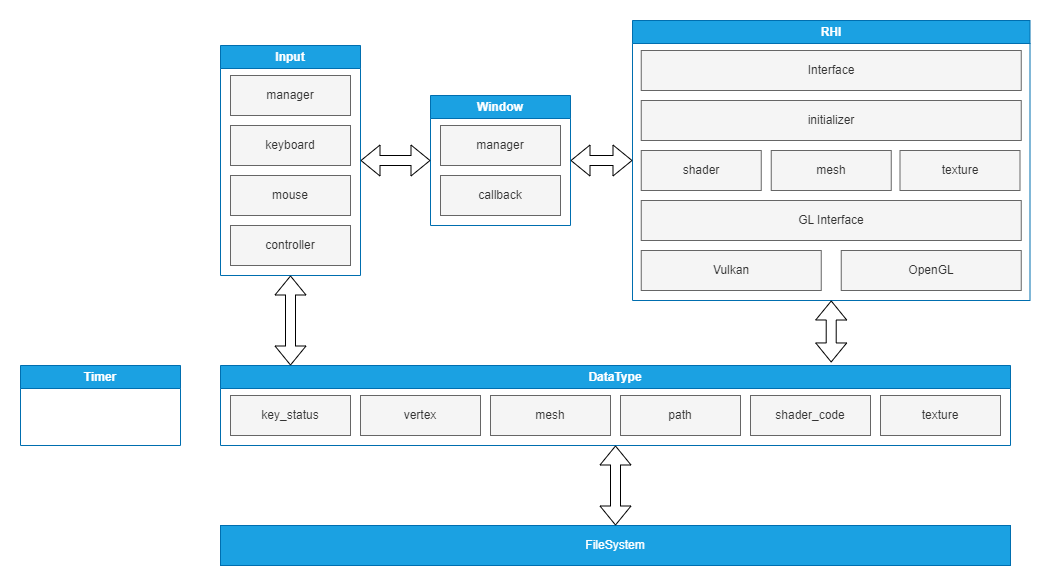

The diagram above was exported from draw.io. Its source (the exported page's mxGraphModel, read from the mxfile embedded in the PNG):
<mxGraphModel dx="1916" dy="1533" grid="1" gridSize="10" guides="1" tooltips="1" connect="1" arrows="1" fold="1" page="1" pageScale="1" pageWidth="850" pageHeight="1100" background="#ffffff" math="0" shadow="0">
  <root>
    <mxCell id="0" />
    <mxCell id="1" parent="0" />
    <mxCell id="lalcwFmKYynjLF8BVagu-5" value="DataType" style="swimlane;whiteSpace=wrap;html=1;strokeColor=#006EAF;fillColor=#1ba1e2;fontColor=#ffffff;" vertex="1" parent="1">
      <mxGeometry x="40" y="280" width="790" height="80" as="geometry" />
    </mxCell>
    <mxCell id="lalcwFmKYynjLF8BVagu-8" value="key_status" style="whiteSpace=wrap;html=1;fillColor=#f5f5f5;fontColor=#333333;strokeColor=#666666;" vertex="1" parent="lalcwFmKYynjLF8BVagu-5">
      <mxGeometry x="10" y="30" width="120" height="40" as="geometry" />
    </mxCell>
    <mxCell id="lalcwFmKYynjLF8BVagu-9" value="mesh" style="whiteSpace=wrap;html=1;fillColor=#f5f5f5;fontColor=#333333;strokeColor=#666666;" vertex="1" parent="lalcwFmKYynjLF8BVagu-5">
      <mxGeometry x="270" y="30" width="120" height="40" as="geometry" />
    </mxCell>
    <mxCell id="lalcwFmKYynjLF8BVagu-10" value="path" style="whiteSpace=wrap;html=1;fillColor=#f5f5f5;fontColor=#333333;strokeColor=#666666;" vertex="1" parent="lalcwFmKYynjLF8BVagu-5">
      <mxGeometry x="400" y="30" width="120" height="40" as="geometry" />
    </mxCell>
    <mxCell id="lalcwFmKYynjLF8BVagu-11" value="shader_code" style="whiteSpace=wrap;html=1;fillColor=#f5f5f5;fontColor=#333333;strokeColor=#666666;" vertex="1" parent="lalcwFmKYynjLF8BVagu-5">
      <mxGeometry x="530" y="30" width="120" height="40" as="geometry" />
    </mxCell>
    <mxCell id="lalcwFmKYynjLF8BVagu-13" value="vertex" style="whiteSpace=wrap;html=1;fillColor=#f5f5f5;fontColor=#333333;strokeColor=#666666;" vertex="1" parent="lalcwFmKYynjLF8BVagu-5">
      <mxGeometry x="140" y="30" width="120" height="40" as="geometry" />
    </mxCell>
    <mxCell id="lalcwFmKYynjLF8BVagu-12" value="texture" style="whiteSpace=wrap;html=1;fillColor=#f5f5f5;fontColor=#333333;strokeColor=#666666;" vertex="1" parent="lalcwFmKYynjLF8BVagu-5">
      <mxGeometry x="660" y="30" width="120" height="40" as="geometry" />
    </mxCell>
    <mxCell id="lalcwFmKYynjLF8BVagu-19" value="FileSystem" style="rounded=0;whiteSpace=wrap;html=1;strokeColor=#006EAF;fillColor=#1ba1e2;fontColor=#ffffff;" vertex="1" parent="1">
      <mxGeometry x="40" y="440" width="790" height="40" as="geometry" />
    </mxCell>
    <mxCell id="lalcwFmKYynjLF8BVagu-20" value="Input" style="swimlane;whiteSpace=wrap;html=1;strokeColor=#006EAF;fillColor=#1ba1e2;fontColor=#ffffff;" vertex="1" parent="1">
      <mxGeometry x="40" y="-40" width="140" height="230" as="geometry" />
    </mxCell>
    <mxCell id="lalcwFmKYynjLF8BVagu-21" value="keyboard" style="whiteSpace=wrap;html=1;fillColor=#f5f5f5;fontColor=#333333;strokeColor=#666666;" vertex="1" parent="lalcwFmKYynjLF8BVagu-20">
      <mxGeometry x="10" y="80" width="120" height="40" as="geometry" />
    </mxCell>
    <mxCell id="lalcwFmKYynjLF8BVagu-22" value="mouse" style="whiteSpace=wrap;html=1;fillColor=#f5f5f5;fontColor=#333333;strokeColor=#666666;" vertex="1" parent="lalcwFmKYynjLF8BVagu-20">
      <mxGeometry x="10" y="130" width="120" height="40" as="geometry" />
    </mxCell>
    <mxCell id="lalcwFmKYynjLF8BVagu-23" value="manager" style="whiteSpace=wrap;html=1;fillColor=#f5f5f5;fontColor=#333333;strokeColor=#666666;" vertex="1" parent="lalcwFmKYynjLF8BVagu-20">
      <mxGeometry x="10" y="30" width="120" height="40" as="geometry" />
    </mxCell>
    <mxCell id="lalcwFmKYynjLF8BVagu-24" value="controller" style="whiteSpace=wrap;html=1;fillColor=#f5f5f5;fontColor=#333333;strokeColor=#666666;" vertex="1" parent="lalcwFmKYynjLF8BVagu-20">
      <mxGeometry x="10" y="180" width="120" height="40" as="geometry" />
    </mxCell>
    <mxCell id="lalcwFmKYynjLF8BVagu-25" value="RHI" style="swimlane;whiteSpace=wrap;html=1;strokeColor=#006EAF;fillColor=#1ba1e2;fontColor=#ffffff;" vertex="1" parent="1">
      <mxGeometry x="452" y="-65" width="397.5" height="280" as="geometry" />
    </mxCell>
    <mxCell id="lalcwFmKYynjLF8BVagu-26" value="initializer" style="whiteSpace=wrap;html=1;fillColor=#f5f5f5;fontColor=#333333;strokeColor=#666666;" vertex="1" parent="lalcwFmKYynjLF8BVagu-25">
      <mxGeometry x="8.75" y="80" width="380" height="40" as="geometry" />
    </mxCell>
    <mxCell id="lalcwFmKYynjLF8BVagu-27" value="GL Interface" style="whiteSpace=wrap;html=1;fillColor=#f5f5f5;fontColor=#333333;strokeColor=#666666;" vertex="1" parent="lalcwFmKYynjLF8BVagu-25">
      <mxGeometry x="8.75" y="180" width="380" height="40" as="geometry" />
    </mxCell>
    <mxCell id="lalcwFmKYynjLF8BVagu-28" value="mesh" style="whiteSpace=wrap;html=1;fillColor=#f5f5f5;fontColor=#333333;strokeColor=#666666;" vertex="1" parent="lalcwFmKYynjLF8BVagu-25">
      <mxGeometry x="138.75" y="130" width="120" height="40" as="geometry" />
    </mxCell>
    <mxCell id="lalcwFmKYynjLF8BVagu-29" value="shader" style="whiteSpace=wrap;html=1;fillColor=#f5f5f5;fontColor=#333333;strokeColor=#666666;" vertex="1" parent="lalcwFmKYynjLF8BVagu-25">
      <mxGeometry x="8.75" y="130" width="120" height="40" as="geometry" />
    </mxCell>
    <mxCell id="lalcwFmKYynjLF8BVagu-30" value="texture" style="whiteSpace=wrap;html=1;fillColor=#f5f5f5;fontColor=#333333;strokeColor=#666666;" vertex="1" parent="lalcwFmKYynjLF8BVagu-25">
      <mxGeometry x="267.5" y="130" width="120" height="40" as="geometry" />
    </mxCell>
    <mxCell id="lalcwFmKYynjLF8BVagu-31" value="Vulkan" style="whiteSpace=wrap;html=1;fillColor=#f5f5f5;fontColor=#333333;strokeColor=#666666;" vertex="1" parent="lalcwFmKYynjLF8BVagu-25">
      <mxGeometry x="8.75" y="230" width="180" height="40" as="geometry" />
    </mxCell>
    <mxCell id="lalcwFmKYynjLF8BVagu-32" value="OpenGL" style="whiteSpace=wrap;html=1;fillColor=#f5f5f5;fontColor=#333333;strokeColor=#666666;" vertex="1" parent="lalcwFmKYynjLF8BVagu-25">
      <mxGeometry x="208.75" y="230" width="180" height="40" as="geometry" />
    </mxCell>
    <mxCell id="lalcwFmKYynjLF8BVagu-33" value="Interface" style="whiteSpace=wrap;html=1;fillColor=#f5f5f5;fontColor=#333333;strokeColor=#666666;" vertex="1" parent="lalcwFmKYynjLF8BVagu-25">
      <mxGeometry x="8.75" y="30" width="380" height="40" as="geometry" />
    </mxCell>
    <mxCell id="lalcwFmKYynjLF8BVagu-34" value="" style="shape=flexArrow;endArrow=classic;startArrow=classic;html=1;entryX=0.5;entryY=1;entryDx=0;entryDy=0;exitX=0.5;exitY=0;exitDx=0;exitDy=0;strokeColor=#000000;" edge="1" parent="1" source="lalcwFmKYynjLF8BVagu-19" target="lalcwFmKYynjLF8BVagu-5">
      <mxGeometry width="100" height="100" relative="1" as="geometry">
        <mxPoint x="390" y="550" as="sourcePoint" />
        <mxPoint x="490" y="450" as="targetPoint" />
      </mxGeometry>
    </mxCell>
    <mxCell id="lalcwFmKYynjLF8BVagu-35" value="Window" style="swimlane;whiteSpace=wrap;html=1;strokeColor=#006EAF;fillColor=#1ba1e2;fontColor=#ffffff;" vertex="1" parent="1">
      <mxGeometry x="250" y="10" width="140" height="130" as="geometry" />
    </mxCell>
    <mxCell id="lalcwFmKYynjLF8BVagu-36" value="callback" style="whiteSpace=wrap;html=1;fillColor=#f5f5f5;fontColor=#333333;strokeColor=#666666;" vertex="1" parent="lalcwFmKYynjLF8BVagu-35">
      <mxGeometry x="10" y="80" width="120" height="40" as="geometry" />
    </mxCell>
    <mxCell id="lalcwFmKYynjLF8BVagu-43" value="manager" style="whiteSpace=wrap;html=1;fillColor=#f5f5f5;fontColor=#333333;strokeColor=#666666;" vertex="1" parent="lalcwFmKYynjLF8BVagu-35">
      <mxGeometry x="10" y="30" width="120" height="40" as="geometry" />
    </mxCell>
    <mxCell id="lalcwFmKYynjLF8BVagu-45" value="" style="shape=flexArrow;endArrow=classic;startArrow=classic;html=1;strokeColor=#000000;exitX=1;exitY=0.5;exitDx=0;exitDy=0;entryX=0;entryY=0.5;entryDx=0;entryDy=0;" edge="1" parent="1" source="lalcwFmKYynjLF8BVagu-20" target="lalcwFmKYynjLF8BVagu-35">
      <mxGeometry width="100" height="100" relative="1" as="geometry">
        <mxPoint x="490" y="160" as="sourcePoint" />
        <mxPoint x="360" y="140" as="targetPoint" />
      </mxGeometry>
    </mxCell>
    <mxCell id="lalcwFmKYynjLF8BVagu-46" value="" style="shape=flexArrow;endArrow=classic;startArrow=classic;html=1;strokeColor=#000000;exitX=1;exitY=0.5;exitDx=0;exitDy=0;entryX=0;entryY=0.5;entryDx=0;entryDy=0;" edge="1" parent="1" source="lalcwFmKYynjLF8BVagu-35" target="lalcwFmKYynjLF8BVagu-25">
      <mxGeometry width="100" height="100" relative="1" as="geometry">
        <mxPoint x="490" y="160" as="sourcePoint" />
        <mxPoint x="590" y="60" as="targetPoint" />
      </mxGeometry>
    </mxCell>
    <mxCell id="lalcwFmKYynjLF8BVagu-47" value="" style="shape=flexArrow;endArrow=classic;startArrow=classic;html=1;strokeColor=#000000;entryX=0.5;entryY=1;entryDx=0;entryDy=0;" edge="1" parent="1" target="lalcwFmKYynjLF8BVagu-20">
      <mxGeometry width="100" height="100" relative="1" as="geometry">
        <mxPoint x="110" y="280" as="sourcePoint" />
        <mxPoint x="590" y="200" as="targetPoint" />
      </mxGeometry>
    </mxCell>
    <mxCell id="lalcwFmKYynjLF8BVagu-50" value="" style="shape=flexArrow;endArrow=classic;startArrow=classic;html=1;strokeColor=#000000;entryX=0.5;entryY=1;entryDx=0;entryDy=0;exitX=0.773;exitY=-0.038;exitDx=0;exitDy=0;exitPerimeter=0;" edge="1" parent="1" source="lalcwFmKYynjLF8BVagu-5" target="lalcwFmKYynjLF8BVagu-25">
      <mxGeometry width="100" height="100" relative="1" as="geometry">
        <mxPoint x="490" y="160" as="sourcePoint" />
        <mxPoint x="590" y="60" as="targetPoint" />
      </mxGeometry>
    </mxCell>
    <mxCell id="lalcwFmKYynjLF8BVagu-52" value="Timer" style="swimlane;whiteSpace=wrap;html=1;strokeColor=#006EAF;fillColor=#1ba1e2;fontColor=#ffffff;" vertex="1" parent="1">
      <mxGeometry x="-160" y="280" width="160" height="80" as="geometry" />
    </mxCell>
  </root>
</mxGraphModel>